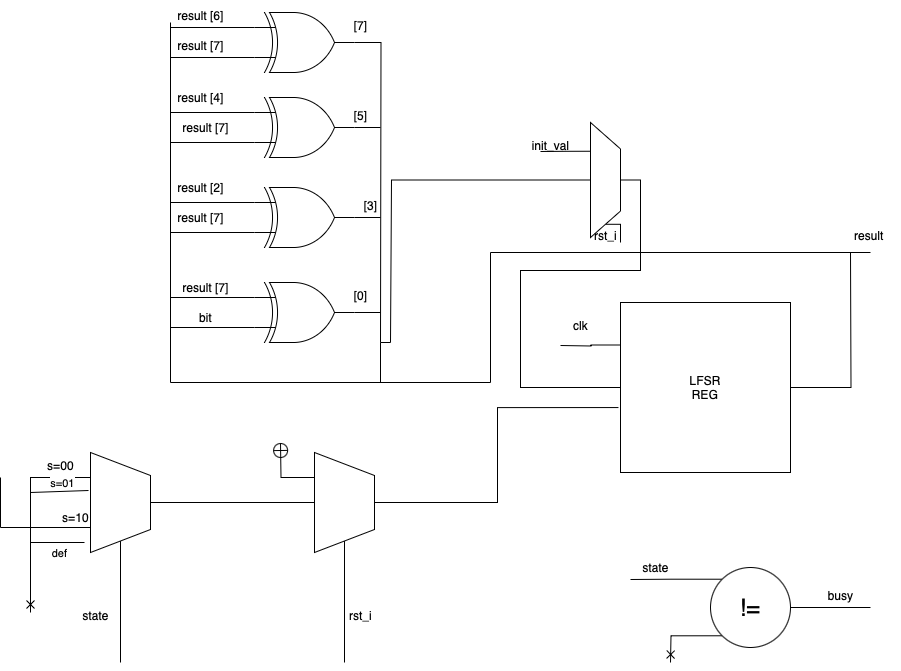

The diagram above was exported from draw.io. Its source (the exported page's mxGraphModel, read from the mxfile embedded in the PNG):
<mxGraphModel dx="1244" dy="1573" grid="1" gridSize="10" guides="1" tooltips="1" connect="1" arrows="1" fold="1" page="1" pageScale="1" pageWidth="827" pageHeight="1169" math="0" shadow="0">
  <root>
    <mxCell id="0" />
    <mxCell id="1" parent="0" />
    <mxCell id="IWL3MhpoUM7EPWfEc5eh-1" style="edgeStyle=orthogonalEdgeStyle;rounded=0;orthogonalLoop=1;jettySize=auto;html=1;exitX=0;exitY=0.5;exitDx=0;exitDy=0;endArrow=none;endFill=0;" edge="1" parent="1" source="IWL3MhpoUM7EPWfEc5eh-5">
      <mxGeometry relative="1" as="geometry">
        <mxPoint x="190" y="640" as="targetPoint" />
      </mxGeometry>
    </mxCell>
    <mxCell id="IWL3MhpoUM7EPWfEc5eh-2" style="edgeStyle=orthogonalEdgeStyle;rounded=0;orthogonalLoop=1;jettySize=auto;html=1;exitX=0.5;exitY=1;exitDx=0;exitDy=0;entryX=0.5;entryY=0;entryDx=0;entryDy=0;endArrow=none;endFill=0;" edge="1" parent="1" source="IWL3MhpoUM7EPWfEc5eh-5" target="IWL3MhpoUM7EPWfEc5eh-8">
      <mxGeometry relative="1" as="geometry" />
    </mxCell>
    <mxCell id="IWL3MhpoUM7EPWfEc5eh-4" style="edgeStyle=orthogonalEdgeStyle;rounded=0;orthogonalLoop=1;jettySize=auto;html=1;exitX=0.25;exitY=0;exitDx=0;exitDy=0;endArrow=none;endFill=0;" edge="1" parent="1" source="IWL3MhpoUM7EPWfEc5eh-5">
      <mxGeometry relative="1" as="geometry">
        <mxPoint x="70" y="505" as="targetPoint" />
      </mxGeometry>
    </mxCell>
    <mxCell id="IWL3MhpoUM7EPWfEc5eh-5" value="" style="verticalLabelPosition=middle;verticalAlign=middle;html=1;shape=trapezoid;perimeter=trapezoidPerimeter;whiteSpace=wrap;size=0.23;arcSize=10;flipV=1;labelPosition=center;align=center;rotation=-90;" vertex="1" parent="1">
      <mxGeometry x="140" y="450" width="100" height="60" as="geometry" />
    </mxCell>
    <mxCell id="IWL3MhpoUM7EPWfEc5eh-6" style="edgeStyle=orthogonalEdgeStyle;rounded=0;orthogonalLoop=1;jettySize=auto;html=1;exitX=0;exitY=0.5;exitDx=0;exitDy=0;endArrow=none;endFill=0;" edge="1" parent="1" source="IWL3MhpoUM7EPWfEc5eh-8">
      <mxGeometry relative="1" as="geometry">
        <mxPoint x="414" y="640" as="targetPoint" />
      </mxGeometry>
    </mxCell>
    <mxCell id="IWL3MhpoUM7EPWfEc5eh-7" style="edgeStyle=orthogonalEdgeStyle;rounded=0;orthogonalLoop=1;jettySize=auto;html=1;exitX=0.75;exitY=0;exitDx=0;exitDy=0;endArrow=circlePlus;endFill=0;" edge="1" parent="1" source="IWL3MhpoUM7EPWfEc5eh-8">
      <mxGeometry relative="1" as="geometry">
        <mxPoint x="350" y="420" as="targetPoint" />
      </mxGeometry>
    </mxCell>
    <mxCell id="IWL3MhpoUM7EPWfEc5eh-8" value="" style="verticalLabelPosition=middle;verticalAlign=middle;html=1;shape=trapezoid;perimeter=trapezoidPerimeter;whiteSpace=wrap;size=0.23;arcSize=10;flipV=1;labelPosition=center;align=center;rotation=-90;" vertex="1" parent="1">
      <mxGeometry x="364" y="450" width="100" height="60" as="geometry" />
    </mxCell>
    <mxCell id="IWL3MhpoUM7EPWfEc5eh-9" style="edgeStyle=orthogonalEdgeStyle;rounded=0;orthogonalLoop=1;jettySize=auto;html=1;entryX=0;entryY=0.5;entryDx=0;entryDy=0;endArrow=none;endFill=0;exitX=0.5;exitY=1;exitDx=0;exitDy=0;" edge="1" parent="1" source="IWL3MhpoUM7EPWfEc5eh-12" target="IWL3MhpoUM7EPWfEc5eh-15">
      <mxGeometry relative="1" as="geometry">
        <Array as="points">
          <mxPoint x="710" y="158" />
          <mxPoint x="710" y="248" />
          <mxPoint x="590" y="248" />
          <mxPoint x="590" y="365" />
        </Array>
      </mxGeometry>
    </mxCell>
    <mxCell id="IWL3MhpoUM7EPWfEc5eh-10" style="edgeStyle=orthogonalEdgeStyle;rounded=0;orthogonalLoop=1;jettySize=auto;html=1;exitX=0.5;exitY=0;exitDx=0;exitDy=0;endArrow=none;endFill=0;" edge="1" parent="1" source="IWL3MhpoUM7EPWfEc5eh-12">
      <mxGeometry relative="1" as="geometry">
        <mxPoint x="460" y="320" as="targetPoint" />
        <Array as="points">
          <mxPoint x="461" y="158" />
        </Array>
      </mxGeometry>
    </mxCell>
    <mxCell id="IWL3MhpoUM7EPWfEc5eh-11" style="edgeStyle=orthogonalEdgeStyle;rounded=0;orthogonalLoop=1;jettySize=auto;html=1;exitX=0.75;exitY=0;exitDx=0;exitDy=0;endArrow=none;endFill=0;" edge="1" parent="1" source="IWL3MhpoUM7EPWfEc5eh-12">
      <mxGeometry relative="1" as="geometry">
        <mxPoint x="610" y="129" as="targetPoint" />
      </mxGeometry>
    </mxCell>
    <mxCell id="IWL3MhpoUM7EPWfEc5eh-58" style="edgeStyle=orthogonalEdgeStyle;rounded=0;orthogonalLoop=1;jettySize=auto;html=1;exitX=0;exitY=0.5;exitDx=0;exitDy=0;endArrow=none;endFill=0;" edge="1" parent="1" source="IWL3MhpoUM7EPWfEc5eh-12">
      <mxGeometry relative="1" as="geometry">
        <mxPoint x="690" y="220" as="targetPoint" />
      </mxGeometry>
    </mxCell>
    <mxCell id="IWL3MhpoUM7EPWfEc5eh-12" value="" style="verticalLabelPosition=middle;verticalAlign=middle;html=1;shape=trapezoid;perimeter=trapezoidPerimeter;whiteSpace=wrap;size=0.23;arcSize=10;flipV=1;labelPosition=center;align=center;rotation=-90;" vertex="1" parent="1">
      <mxGeometry x="617.5" y="142.5" width="115" height="30" as="geometry" />
    </mxCell>
    <mxCell id="IWL3MhpoUM7EPWfEc5eh-13" style="edgeStyle=orthogonalEdgeStyle;rounded=0;orthogonalLoop=1;jettySize=auto;html=1;exitX=0;exitY=0.25;exitDx=0;exitDy=0;endArrow=none;endFill=0;" edge="1" parent="1" source="IWL3MhpoUM7EPWfEc5eh-15">
      <mxGeometry relative="1" as="geometry">
        <mxPoint x="630" y="323" as="targetPoint" />
      </mxGeometry>
    </mxCell>
    <mxCell id="IWL3MhpoUM7EPWfEc5eh-14" style="edgeStyle=orthogonalEdgeStyle;rounded=0;orthogonalLoop=1;jettySize=auto;html=1;exitX=1;exitY=0.5;exitDx=0;exitDy=0;endArrow=none;endFill=0;" edge="1" parent="1" source="IWL3MhpoUM7EPWfEc5eh-15">
      <mxGeometry relative="1" as="geometry">
        <mxPoint x="920" y="230" as="targetPoint" />
      </mxGeometry>
    </mxCell>
    <mxCell id="IWL3MhpoUM7EPWfEc5eh-15" value="LFSR&lt;div&gt;REG&lt;/div&gt;" style="whiteSpace=wrap;html=1;aspect=fixed;" vertex="1" parent="1">
      <mxGeometry x="690" y="280" width="170" height="170" as="geometry" />
    </mxCell>
    <mxCell id="IWL3MhpoUM7EPWfEc5eh-16" style="edgeStyle=orthogonalEdgeStyle;rounded=0;orthogonalLoop=1;jettySize=auto;html=1;exitX=1;exitY=0.5;exitDx=0;exitDy=0;exitPerimeter=0;endArrow=none;endFill=0;" edge="1" parent="1" source="IWL3MhpoUM7EPWfEc5eh-19">
      <mxGeometry relative="1" as="geometry">
        <mxPoint x="450" y="105" as="targetPoint" />
      </mxGeometry>
    </mxCell>
    <mxCell id="IWL3MhpoUM7EPWfEc5eh-17" style="edgeStyle=orthogonalEdgeStyle;rounded=0;orthogonalLoop=1;jettySize=auto;html=1;exitX=0;exitY=0.25;exitDx=0;exitDy=0;exitPerimeter=0;endArrow=none;endFill=0;" edge="1" parent="1" source="IWL3MhpoUM7EPWfEc5eh-19">
      <mxGeometry relative="1" as="geometry">
        <mxPoint x="240" y="90" as="targetPoint" />
      </mxGeometry>
    </mxCell>
    <mxCell id="IWL3MhpoUM7EPWfEc5eh-18" style="edgeStyle=orthogonalEdgeStyle;rounded=0;orthogonalLoop=1;jettySize=auto;html=1;exitX=0;exitY=0.75;exitDx=0;exitDy=0;exitPerimeter=0;endArrow=none;endFill=0;" edge="1" parent="1" source="IWL3MhpoUM7EPWfEc5eh-19">
      <mxGeometry relative="1" as="geometry">
        <mxPoint x="240" y="120" as="targetPoint" />
      </mxGeometry>
    </mxCell>
    <mxCell id="IWL3MhpoUM7EPWfEc5eh-19" value="" style="verticalLabelPosition=bottom;shadow=0;dashed=0;align=center;html=1;verticalAlign=top;shape=mxgraph.electrical.logic_gates.logic_gate;operation=xor;" vertex="1" parent="1">
      <mxGeometry x="324" y="75" width="100" height="60" as="geometry" />
    </mxCell>
    <mxCell id="IWL3MhpoUM7EPWfEc5eh-20" style="edgeStyle=orthogonalEdgeStyle;rounded=0;orthogonalLoop=1;jettySize=auto;html=1;exitX=1;exitY=0.5;exitDx=0;exitDy=0;exitPerimeter=0;endArrow=none;endFill=0;" edge="1" parent="1" source="IWL3MhpoUM7EPWfEc5eh-23">
      <mxGeometry relative="1" as="geometry">
        <mxPoint x="450" y="320" as="targetPoint" />
      </mxGeometry>
    </mxCell>
    <mxCell id="IWL3MhpoUM7EPWfEc5eh-21" style="edgeStyle=orthogonalEdgeStyle;rounded=0;orthogonalLoop=1;jettySize=auto;html=1;exitX=0;exitY=0.25;exitDx=0;exitDy=0;exitPerimeter=0;endArrow=none;endFill=0;" edge="1" parent="1" source="IWL3MhpoUM7EPWfEc5eh-23">
      <mxGeometry relative="1" as="geometry">
        <mxPoint x="240" y="5" as="targetPoint" />
      </mxGeometry>
    </mxCell>
    <mxCell id="IWL3MhpoUM7EPWfEc5eh-22" style="edgeStyle=orthogonalEdgeStyle;rounded=0;orthogonalLoop=1;jettySize=auto;html=1;exitX=0;exitY=0.75;exitDx=0;exitDy=0;exitPerimeter=0;endArrow=none;endFill=0;" edge="1" parent="1" source="IWL3MhpoUM7EPWfEc5eh-23">
      <mxGeometry relative="1" as="geometry">
        <mxPoint x="240" y="35" as="targetPoint" />
      </mxGeometry>
    </mxCell>
    <mxCell id="IWL3MhpoUM7EPWfEc5eh-23" value="" style="verticalLabelPosition=bottom;shadow=0;dashed=0;align=center;html=1;verticalAlign=top;shape=mxgraph.electrical.logic_gates.logic_gate;operation=xor;" vertex="1" parent="1">
      <mxGeometry x="324" y="-10" width="100" height="60" as="geometry" />
    </mxCell>
    <mxCell id="IWL3MhpoUM7EPWfEc5eh-24" style="edgeStyle=orthogonalEdgeStyle;rounded=0;orthogonalLoop=1;jettySize=auto;html=1;exitX=1;exitY=0.5;exitDx=0;exitDy=0;exitPerimeter=0;endArrow=none;endFill=0;" edge="1" parent="1" source="IWL3MhpoUM7EPWfEc5eh-27">
      <mxGeometry relative="1" as="geometry">
        <mxPoint x="450" y="195" as="targetPoint" />
      </mxGeometry>
    </mxCell>
    <mxCell id="IWL3MhpoUM7EPWfEc5eh-25" style="edgeStyle=orthogonalEdgeStyle;rounded=0;orthogonalLoop=1;jettySize=auto;html=1;exitX=0;exitY=0.25;exitDx=0;exitDy=0;exitPerimeter=0;endArrow=none;endFill=0;" edge="1" parent="1" source="IWL3MhpoUM7EPWfEc5eh-27">
      <mxGeometry relative="1" as="geometry">
        <mxPoint x="240" y="180" as="targetPoint" />
      </mxGeometry>
    </mxCell>
    <mxCell id="IWL3MhpoUM7EPWfEc5eh-26" style="edgeStyle=orthogonalEdgeStyle;rounded=0;orthogonalLoop=1;jettySize=auto;html=1;exitX=0;exitY=0.75;exitDx=0;exitDy=0;exitPerimeter=0;endArrow=none;endFill=0;" edge="1" parent="1" source="IWL3MhpoUM7EPWfEc5eh-27">
      <mxGeometry relative="1" as="geometry">
        <mxPoint x="240" y="210" as="targetPoint" />
      </mxGeometry>
    </mxCell>
    <mxCell id="IWL3MhpoUM7EPWfEc5eh-27" value="" style="verticalLabelPosition=bottom;shadow=0;dashed=0;align=center;html=1;verticalAlign=top;shape=mxgraph.electrical.logic_gates.logic_gate;operation=xor;" vertex="1" parent="1">
      <mxGeometry x="324" y="165" width="100" height="60" as="geometry" />
    </mxCell>
    <mxCell id="IWL3MhpoUM7EPWfEc5eh-28" style="edgeStyle=orthogonalEdgeStyle;rounded=0;orthogonalLoop=1;jettySize=auto;html=1;exitX=1;exitY=0.5;exitDx=0;exitDy=0;exitPerimeter=0;endArrow=none;endFill=0;" edge="1" parent="1" source="IWL3MhpoUM7EPWfEc5eh-31">
      <mxGeometry relative="1" as="geometry">
        <mxPoint x="450" y="290" as="targetPoint" />
      </mxGeometry>
    </mxCell>
    <mxCell id="IWL3MhpoUM7EPWfEc5eh-29" style="edgeStyle=orthogonalEdgeStyle;rounded=0;orthogonalLoop=1;jettySize=auto;html=1;exitX=0;exitY=0.25;exitDx=0;exitDy=0;exitPerimeter=0;endArrow=none;endFill=0;" edge="1" parent="1" source="IWL3MhpoUM7EPWfEc5eh-31">
      <mxGeometry relative="1" as="geometry">
        <mxPoint x="240" y="275" as="targetPoint" />
      </mxGeometry>
    </mxCell>
    <mxCell id="IWL3MhpoUM7EPWfEc5eh-30" style="edgeStyle=orthogonalEdgeStyle;rounded=0;orthogonalLoop=1;jettySize=auto;html=1;exitX=0;exitY=0.75;exitDx=0;exitDy=0;exitPerimeter=0;endArrow=none;endFill=0;" edge="1" parent="1" source="IWL3MhpoUM7EPWfEc5eh-31">
      <mxGeometry relative="1" as="geometry">
        <mxPoint x="240" y="305" as="targetPoint" />
      </mxGeometry>
    </mxCell>
    <mxCell id="IWL3MhpoUM7EPWfEc5eh-31" value="" style="verticalLabelPosition=bottom;shadow=0;dashed=0;align=center;html=1;verticalAlign=top;shape=mxgraph.electrical.logic_gates.logic_gate;operation=xor;" vertex="1" parent="1">
      <mxGeometry x="324" y="260" width="100" height="60" as="geometry" />
    </mxCell>
    <mxCell id="IWL3MhpoUM7EPWfEc5eh-36" value="state" style="text;html=1;align=center;verticalAlign=middle;resizable=0;points=[];autosize=1;strokeColor=none;fillColor=none;" vertex="1" parent="1">
      <mxGeometry x="140" y="578" width="50" height="30" as="geometry" />
    </mxCell>
    <mxCell id="IWL3MhpoUM7EPWfEc5eh-37" style="edgeStyle=orthogonalEdgeStyle;rounded=0;orthogonalLoop=1;jettySize=auto;html=1;exitX=0.5;exitY=1;exitDx=0;exitDy=0;entryX=-0.012;entryY=0.618;entryDx=0;entryDy=0;entryPerimeter=0;endArrow=none;endFill=0;" edge="1" parent="1" source="IWL3MhpoUM7EPWfEc5eh-8" target="IWL3MhpoUM7EPWfEc5eh-15">
      <mxGeometry relative="1" as="geometry" />
    </mxCell>
    <mxCell id="IWL3MhpoUM7EPWfEc5eh-38" value="clk" style="text;html=1;align=center;verticalAlign=middle;resizable=0;points=[];autosize=1;strokeColor=none;fillColor=none;" vertex="1" parent="1">
      <mxGeometry x="630" y="288" width="40" height="30" as="geometry" />
    </mxCell>
    <mxCell id="IWL3MhpoUM7EPWfEc5eh-39" value="" style="endArrow=none;html=1;rounded=0;" edge="1" parent="1">
      <mxGeometry width="50" height="50" relative="1" as="geometry">
        <mxPoint x="450" y="320" as="sourcePoint" />
        <mxPoint x="460" y="320" as="targetPoint" />
      </mxGeometry>
    </mxCell>
    <mxCell id="IWL3MhpoUM7EPWfEc5eh-40" value="init_val" style="text;html=1;align=center;verticalAlign=middle;resizable=0;points=[];autosize=1;strokeColor=none;fillColor=none;" vertex="1" parent="1">
      <mxGeometry x="590" y="108" width="60" height="30" as="geometry" />
    </mxCell>
    <mxCell id="IWL3MhpoUM7EPWfEc5eh-41" value="" style="endArrow=none;html=1;rounded=0;" edge="1" parent="1">
      <mxGeometry width="50" height="50" relative="1" as="geometry">
        <mxPoint x="240" y="360" as="sourcePoint" />
        <mxPoint x="240" as="targetPoint" />
      </mxGeometry>
    </mxCell>
    <mxCell id="IWL3MhpoUM7EPWfEc5eh-42" value="" style="endArrow=none;html=1;rounded=0;" edge="1" parent="1">
      <mxGeometry width="50" height="50" relative="1" as="geometry">
        <mxPoint x="240" y="360" as="sourcePoint" />
        <mxPoint x="560" y="360" as="targetPoint" />
      </mxGeometry>
    </mxCell>
    <mxCell id="IWL3MhpoUM7EPWfEc5eh-43" value="" style="endArrow=none;html=1;rounded=0;" edge="1" parent="1">
      <mxGeometry width="50" height="50" relative="1" as="geometry">
        <mxPoint x="560" y="230" as="sourcePoint" />
        <mxPoint x="560" y="360" as="targetPoint" />
      </mxGeometry>
    </mxCell>
    <mxCell id="IWL3MhpoUM7EPWfEc5eh-44" value="" style="endArrow=none;html=1;rounded=0;" edge="1" parent="1">
      <mxGeometry width="50" height="50" relative="1" as="geometry">
        <mxPoint x="940" y="230" as="sourcePoint" />
        <mxPoint x="560" y="230" as="targetPoint" />
      </mxGeometry>
    </mxCell>
    <mxCell id="IWL3MhpoUM7EPWfEc5eh-45" value="result&amp;nbsp;" style="text;html=1;align=center;verticalAlign=middle;resizable=0;points=[];autosize=1;strokeColor=none;fillColor=none;" vertex="1" parent="1">
      <mxGeometry x="910" y="198" width="60" height="30" as="geometry" />
    </mxCell>
    <mxCell id="IWL3MhpoUM7EPWfEc5eh-46" value="[7]" style="text;html=1;align=center;verticalAlign=middle;resizable=0;points=[];autosize=1;strokeColor=none;fillColor=none;" vertex="1" parent="1">
      <mxGeometry x="410" y="-12" width="40" height="30" as="geometry" />
    </mxCell>
    <mxCell id="IWL3MhpoUM7EPWfEc5eh-47" value="[5]" style="text;html=1;align=center;verticalAlign=middle;resizable=0;points=[];autosize=1;strokeColor=none;fillColor=none;" vertex="1" parent="1">
      <mxGeometry x="410" y="78" width="40" height="30" as="geometry" />
    </mxCell>
    <mxCell id="IWL3MhpoUM7EPWfEc5eh-48" value="[3]" style="text;html=1;align=center;verticalAlign=middle;resizable=0;points=[];autosize=1;strokeColor=none;fillColor=none;" vertex="1" parent="1">
      <mxGeometry x="420" y="168" width="40" height="30" as="geometry" />
    </mxCell>
    <mxCell id="IWL3MhpoUM7EPWfEc5eh-49" value="[0]" style="text;html=1;align=center;verticalAlign=middle;resizable=0;points=[];autosize=1;strokeColor=none;fillColor=none;" vertex="1" parent="1">
      <mxGeometry x="410" y="258" width="40" height="30" as="geometry" />
    </mxCell>
    <mxCell id="IWL3MhpoUM7EPWfEc5eh-50" value="result [6]" style="text;html=1;align=center;verticalAlign=middle;resizable=0;points=[];autosize=1;strokeColor=none;fillColor=none;" vertex="1" parent="1">
      <mxGeometry x="235" y="-22" width="70" height="30" as="geometry" />
    </mxCell>
    <mxCell id="IWL3MhpoUM7EPWfEc5eh-51" value="result [7]" style="text;html=1;align=center;verticalAlign=middle;resizable=0;points=[];autosize=1;strokeColor=none;fillColor=none;" vertex="1" parent="1">
      <mxGeometry x="235" y="8" width="70" height="30" as="geometry" />
    </mxCell>
    <mxCell id="IWL3MhpoUM7EPWfEc5eh-52" value="result [4]" style="text;html=1;align=center;verticalAlign=middle;resizable=0;points=[];autosize=1;strokeColor=none;fillColor=none;" vertex="1" parent="1">
      <mxGeometry x="235" y="60" width="70" height="30" as="geometry" />
    </mxCell>
    <mxCell id="IWL3MhpoUM7EPWfEc5eh-53" value="result [7]" style="text;html=1;align=center;verticalAlign=middle;resizable=0;points=[];autosize=1;strokeColor=none;fillColor=none;" vertex="1" parent="1">
      <mxGeometry x="240" y="90" width="70" height="30" as="geometry" />
    </mxCell>
    <mxCell id="IWL3MhpoUM7EPWfEc5eh-54" value="result [2]" style="text;html=1;align=center;verticalAlign=middle;resizable=0;points=[];autosize=1;strokeColor=none;fillColor=none;" vertex="1" parent="1">
      <mxGeometry x="235" y="150" width="70" height="30" as="geometry" />
    </mxCell>
    <mxCell id="IWL3MhpoUM7EPWfEc5eh-55" value="result [7]" style="text;html=1;align=center;verticalAlign=middle;resizable=0;points=[];autosize=1;strokeColor=none;fillColor=none;" vertex="1" parent="1">
      <mxGeometry x="235" y="180" width="70" height="30" as="geometry" />
    </mxCell>
    <mxCell id="IWL3MhpoUM7EPWfEc5eh-56" value="result [7]" style="text;html=1;align=center;verticalAlign=middle;resizable=0;points=[];autosize=1;strokeColor=none;fillColor=none;" vertex="1" parent="1">
      <mxGeometry x="240" y="250" width="70" height="30" as="geometry" />
    </mxCell>
    <mxCell id="IWL3MhpoUM7EPWfEc5eh-57" value="bit" style="text;html=1;align=center;verticalAlign=middle;resizable=0;points=[];autosize=1;strokeColor=none;fillColor=none;" vertex="1" parent="1">
      <mxGeometry x="255" y="280" width="40" height="30" as="geometry" />
    </mxCell>
    <mxCell id="IWL3MhpoUM7EPWfEc5eh-59" value="rst_i" style="text;html=1;align=center;verticalAlign=middle;resizable=0;points=[];autosize=1;strokeColor=none;fillColor=none;" vertex="1" parent="1">
      <mxGeometry x="650" y="198" width="50" height="30" as="geometry" />
    </mxCell>
    <mxCell id="IWL3MhpoUM7EPWfEc5eh-60" value="" style="endArrow=none;html=1;rounded=0;" edge="1" parent="1">
      <mxGeometry width="50" height="50" relative="1" as="geometry">
        <mxPoint x="450" y="360" as="sourcePoint" />
        <mxPoint x="450" y="320" as="targetPoint" />
      </mxGeometry>
    </mxCell>
    <mxCell id="IWL3MhpoUM7EPWfEc5eh-61" value="rst_i" style="text;html=1;align=center;verticalAlign=middle;resizable=0;points=[];autosize=1;strokeColor=none;fillColor=none;" vertex="1" parent="1">
      <mxGeometry x="405" y="578" width="50" height="30" as="geometry" />
    </mxCell>
    <mxCell id="IWL3MhpoUM7EPWfEc5eh-62" value="" style="endArrow=none;html=1;rounded=0;" edge="1" parent="1">
      <mxGeometry width="50" height="50" relative="1" as="geometry">
        <mxPoint x="70" y="505" as="sourcePoint" />
        <mxPoint x="70" y="455" as="targetPoint" />
      </mxGeometry>
    </mxCell>
    <mxCell id="IWL3MhpoUM7EPWfEc5eh-63" value="" style="endArrow=none;html=1;rounded=0;entryX=0.75;entryY=0;entryDx=0;entryDy=0;endFill=0;startArrow=cross;startFill=0;" edge="1" parent="1" target="IWL3MhpoUM7EPWfEc5eh-5">
      <mxGeometry width="50" height="50" relative="1" as="geometry">
        <mxPoint x="100" y="590" as="sourcePoint" />
        <mxPoint x="360" y="450" as="targetPoint" />
        <Array as="points">
          <mxPoint x="100" y="455" />
        </Array>
      </mxGeometry>
    </mxCell>
    <mxCell id="IWL3MhpoUM7EPWfEc5eh-64" value="" style="endArrow=none;html=1;rounded=0;entryX=0.1;entryY=1.1;entryDx=0;entryDy=0;entryPerimeter=0;" edge="1" parent="1" target="IWL3MhpoUM7EPWfEc5eh-5">
      <mxGeometry width="50" height="50" relative="1" as="geometry">
        <mxPoint x="100" y="520" as="sourcePoint" />
        <mxPoint x="360" y="450" as="targetPoint" />
      </mxGeometry>
    </mxCell>
    <mxCell id="IWL3MhpoUM7EPWfEc5eh-65" value="def" style="edgeLabel;html=1;align=center;verticalAlign=middle;resizable=0;points=[];" vertex="1" connectable="0" parent="IWL3MhpoUM7EPWfEc5eh-64">
      <mxGeometry x="0.0376" y="-5" relative="1" as="geometry">
        <mxPoint y="5" as="offset" />
      </mxGeometry>
    </mxCell>
    <mxCell id="IWL3MhpoUM7EPWfEc5eh-66" value="s=10" style="text;html=1;align=center;verticalAlign=middle;resizable=0;points=[];autosize=1;strokeColor=none;fillColor=none;" vertex="1" parent="1">
      <mxGeometry x="120" y="480" width="50" height="30" as="geometry" />
    </mxCell>
    <mxCell id="IWL3MhpoUM7EPWfEc5eh-67" value="s=00" style="text;html=1;align=center;verticalAlign=middle;resizable=0;points=[];autosize=1;strokeColor=none;fillColor=none;" vertex="1" parent="1">
      <mxGeometry x="105" y="428" width="50" height="30" as="geometry" />
    </mxCell>
    <mxCell id="IWL3MhpoUM7EPWfEc5eh-68" value="" style="endArrow=none;html=1;rounded=0;entryX=0.62;entryY=1.033;entryDx=0;entryDy=0;entryPerimeter=0;" edge="1" parent="1" target="IWL3MhpoUM7EPWfEc5eh-5">
      <mxGeometry width="50" height="50" relative="1" as="geometry">
        <mxPoint x="100" y="470" as="sourcePoint" />
        <mxPoint x="360" y="440" as="targetPoint" />
      </mxGeometry>
    </mxCell>
    <mxCell id="IWL3MhpoUM7EPWfEc5eh-69" value="s=01" style="edgeLabel;html=1;align=center;verticalAlign=middle;resizable=0;points=[];" vertex="1" connectable="0" parent="IWL3MhpoUM7EPWfEc5eh-68">
      <mxGeometry x="0.1129" y="8" relative="1" as="geometry">
        <mxPoint as="offset" />
      </mxGeometry>
    </mxCell>
    <mxCell id="IWL3MhpoUM7EPWfEc5eh-71" style="edgeStyle=orthogonalEdgeStyle;rounded=0;orthogonalLoop=1;jettySize=auto;html=1;exitX=1;exitY=0.5;exitDx=0;exitDy=0;endArrow=none;endFill=0;" edge="1" parent="1" source="IWL3MhpoUM7EPWfEc5eh-70">
      <mxGeometry relative="1" as="geometry">
        <mxPoint x="940" y="585" as="targetPoint" />
      </mxGeometry>
    </mxCell>
    <mxCell id="IWL3MhpoUM7EPWfEc5eh-72" style="edgeStyle=orthogonalEdgeStyle;rounded=0;orthogonalLoop=1;jettySize=auto;html=1;exitX=0;exitY=0;exitDx=0;exitDy=0;endArrow=none;endFill=0;" edge="1" parent="1" source="IWL3MhpoUM7EPWfEc5eh-70">
      <mxGeometry relative="1" as="geometry">
        <mxPoint x="700" y="557" as="targetPoint" />
      </mxGeometry>
    </mxCell>
    <mxCell id="IWL3MhpoUM7EPWfEc5eh-73" style="edgeStyle=orthogonalEdgeStyle;rounded=0;orthogonalLoop=1;jettySize=auto;html=1;exitX=0;exitY=1;exitDx=0;exitDy=0;endArrow=cross;endFill=0;" edge="1" parent="1" source="IWL3MhpoUM7EPWfEc5eh-70">
      <mxGeometry relative="1" as="geometry">
        <mxPoint x="740" y="640" as="targetPoint" />
      </mxGeometry>
    </mxCell>
    <mxCell id="IWL3MhpoUM7EPWfEc5eh-70" value="&lt;font style=&quot;font-size: 24px;&quot;&gt;!=&lt;/font&gt;" style="ellipse;whiteSpace=wrap;html=1;aspect=fixed;" vertex="1" parent="1">
      <mxGeometry x="780" y="545" width="80" height="80" as="geometry" />
    </mxCell>
    <mxCell id="IWL3MhpoUM7EPWfEc5eh-74" value="state" style="text;html=1;align=center;verticalAlign=middle;resizable=0;points=[];autosize=1;strokeColor=none;fillColor=none;" vertex="1" parent="1">
      <mxGeometry x="700" y="530" width="50" height="30" as="geometry" />
    </mxCell>
    <mxCell id="IWL3MhpoUM7EPWfEc5eh-75" value="busy" style="text;html=1;align=center;verticalAlign=middle;resizable=0;points=[];autosize=1;strokeColor=none;fillColor=none;" vertex="1" parent="1">
      <mxGeometry x="885" y="558" width="50" height="30" as="geometry" />
    </mxCell>
  </root>
</mxGraphModel>